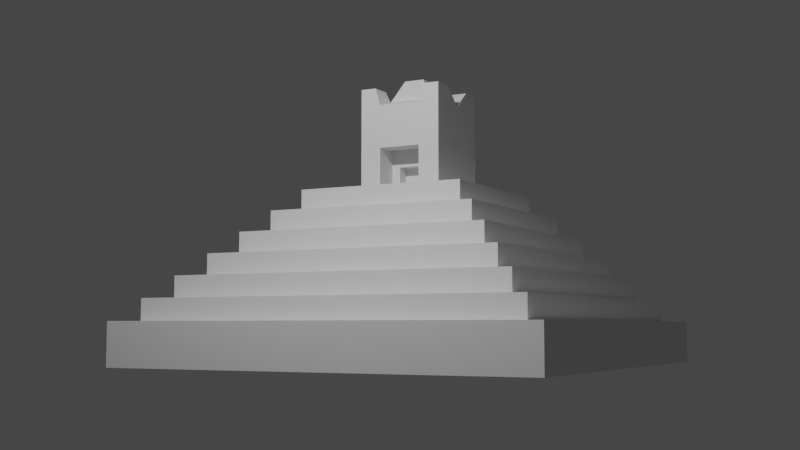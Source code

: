 # Source: 2-11_Subdivide_Challenge.blend  (saved by Blender 2.91.10; exported with 4.5.12 LTS)
import bpy
from mathutils import Matrix  # noqa: F401  (used for matrix-valued properties, if any)

bpy.ops.wm.read_factory_settings(use_empty=True)
scene = bpy.context.scene
scene.name = 'Scene'

# ---- collections
col_collection = bpy.data.collections.new('Collection'); scene.collection.children.link(col_collection)

# ---- world
world_world = bpy.data.worlds.new('World'); scene.world = world_world
world_world.use_nodes = True; world_world.node_tree.nodes.clear()
_N = world_world.node_tree.nodes; _L = world_world.node_tree.links
n0 = _N.new('ShaderNodeOutputWorld'); n0.name = 'World Output'; n0.location = (300, 300)
n1 = _N.new('ShaderNodeBackground'); n1.name = 'Background'; n1.location = (10, 300)
n1.inputs[0].default_value = (0.05088, 0.05088, 0.05088, 1.0)
_L.new(n1.outputs[0], n0.inputs[0])
n0.is_active_output = True
world_world.color = (0.05088, 0.05088, 0.05088)
world_world.use_sun_shadow = False
world_world.sun_shadow_jitter_overblur = 0.0

# ---- cameras
cam_camera = bpy.data.cameras.new('Camera')
cam_camera.clip_end = 100.0
cam_camera.ortho_scale = 7.314

# ---- lights
light_light = bpy.data.lights.new('Light', 'POINT')
light_light.transmission_factor = 0.0
light_light.energy = 1e+04
light_light.shadow_soft_size = 0.1
light_light.shadow_maximum_resolution = 0.006
light_light.use_absolute_resolution = True

# ---- meshes
me_cube_001 = bpy.data.meshes.new('Cube.001')
me_cube_001.from_pydata([(-10.0, -10.0, -3.054), (-9.0, -9.0, -1.054), (-10.0, 10.0, -3.054), (-9.0, 9.0, -1.054), (10.0, -10.0, -3.054), (9.0, -9.0, -1.054), (10.0, 10.0, -3.054), (9.0, 9.0, -1.054), (-10.0, -10.0, -1.054), (-10.0, 10.0, -1.054), (10.0, 10.0, -1.054), (10.0, -10.0, -1.054), (-8.0, -8.0, -0.05442), (-8.0, 8.0, -0.05442), (8.0, 8.0, -0.05442), (8.0, -8.0, -0.05442), (-9.0, -9.0, -0.05442), (-9.0, 9.0, -0.05442), (9.0, 9.0, -0.05442), (9.0, -9.0, -0.05442), (-7.0, -7.0, 0.9456), (-7.0, 7.0, 0.9456), (7.0, 7.0, 0.9456), (7.0, -7.0, 0.9456), (-8.0, -8.0, 0.9456), (-8.0, 8.0, 0.9456), (8.0, 8.0, 0.9456), (8.0, -8.0, 0.9456), (-6.0, -6.0, 1.946), (-6.0, 6.0, 1.946), (6.0, 6.0, 1.946), (6.0, -6.0, 1.946), (-7.0, -7.0, 1.946), (-7.0, 7.0, 1.946), (7.0, 7.0, 1.946), (7.0, -7.0, 1.946), (-5.0, -5.0, 2.946), (-5.0, 5.0, 2.946), (5.0, 5.0, 2.946), (5.0, -5.0, 2.946), (-6.0, -6.0, 2.946), (-6.0, 6.0, 2.946), (6.0, 6.0, 2.946), (6.0, -6.0, 2.946), (-4.0, -4.0, 3.946), (-4.0, 4.0, 3.946), (4.0, 4.0, 3.946), (4.0, -4.0, 3.946), (-5.0, -5.0, 3.946), (-5.0, 5.0, 3.946), (5.0, 5.0, 3.946), (5.0, -5.0, 3.946), (-2.0, -2.0, 4.946), (-2.0, 2.0, 4.946), (2.0, 2.0, 4.946), (2.0, -2.0, 4.946), (-4.0, -4.0, 4.946), (-4.0, 4.0, 4.946), (4.0, 4.0, 4.946), (4.0, -4.0, 4.946), (-1.881, -1.881, 9.758), (-1.881, 1.881, 9.758), (1.881, 1.881, 9.758), (1.881, -1.881, 9.758), (1.0, 10.0, -3.054), (1.0, 10.0, -1.054), (1.0, -10.0, -3.054), (1.0, -10.0, -1.054), (1.0, 9.0, -1.054), (1.0, -9.0, -1.054), (1.0, 9.0, -0.05442), (1.0, -9.0, -0.05442), (1.0, 8.0, -0.05442), (1.0, -8.0, -0.05442), (1.0, 8.0, 0.9456), (1.0, -8.0, 0.9456), (1.0, 7.0, 0.9456), (1.0, -7.0, 0.9456), (1.0, 7.0, 1.946), (1.0, -7.0, 1.946), (1.0, 6.0, 1.946), (1.0, -6.0, 1.946), (1.0, 6.0, 2.946), (1.0, -6.0, 2.946), (1.0, 5.0, 2.946), (1.0, -5.0, 2.946), (1.0, 5.0, 3.946), (1.0, -5.0, 3.946), (1.0, 4.0, 3.946), (1.0, -4.0, 3.946), (1.0, 4.0, 4.946), (1.0, -4.0, 4.946), (1.0, 2.0, 4.946), (1.0, -2.0, 4.946), (1.0, 2.0, 8.946), (1.0, -2.0, 8.946), (-1.0, 10.0, -3.054), (-1.0, -10.0, -1.054), (-1.0, -9.0, -1.054), (-1.0, -9.0, -0.05442), (-1.0, -8.0, -0.05442), (-1.0, -8.0, 0.9456), (-1.0, -7.0, 0.9456), (-1.0, -7.0, 1.946), (-1.0, -6.0, 1.946), (-1.0, -6.0, 2.946), (-1.0, -5.0, 2.946), (-1.0, -5.0, 3.946), (-1.0, -4.0, 3.946), (-1.0, -4.0, 4.946), (-1.0, -2.0, 4.946), (-1.0, -2.0, 8.946), (-1.0, 10.0, -1.054), (-1.0, -10.0, -3.054), (-1.0, 9.0, -1.054), (-1.0, 9.0, -0.05442), (-1.0, 8.0, -0.05442), (-1.0, 8.0, 0.9456), (-1.0, 7.0, 0.9456), (-1.0, 7.0, 1.946), (-1.0, 6.0, 1.946), (-1.0, 6.0, 2.946), (-1.0, 5.0, 2.946), (-1.0, 5.0, 3.946), (-1.0, 4.0, 3.946), (-1.0, 4.0, 4.946), (-1.0, 2.0, 4.946), (-1.0, 2.0, 8.946), (2.0, 2.0, 6.946), (2.0, -2.0, 6.946), (-2.0, -2.0, 6.946), (-2.0, 2.0, 6.946), (1.0, 2.0, 6.946), (1.0, -2.0, 6.946), (-1.0, -2.0, 6.946), (-1.0, 2.0, 6.946), (-0.6, 1.384, 4.954), (0.6, 1.384, 4.954), (0.6, -0.8035, 4.95), (-0.6, -0.8035, 4.95), (0.6, 1.384, 6.154), (0.6, -0.8035, 6.15), (-0.6, -0.8035, 6.15), (-0.6, 1.384, 6.154), (-2.0, 0.0, 8.946), (1.5, 1.881, 9.758), (2.0, 0.0, 8.946), (-1.5, -1.881, 9.758), (0.0, 2.0, 8.946), (1.5, -1.881, 9.758), (1.0, 0.0, 9.227), (0.0, -2.0, 8.946), (-1.5, 1.881, 9.758), (-1.0, 0.0, 9.227), (1.5, 0.0, 8.946), (-1.5, 0.0, 8.946), (-1.881, 1.119, 9.758), (1.75, 1.881, 9.758), (1.881, -1.119, 9.758), (-1.75, -1.881, 9.758), (0.5, 2.0, 8.946), (1.369, -1.881, 9.758), (1.0, -1.0, 9.227), (-0.5, -2.0, 8.946), (-1.369, 1.881, 9.758), (-1.0, -1.0, 9.227), (-1.881, -1.119, 9.758), (1.369, 1.881, 9.758), (1.881, 1.119, 9.758), (-1.369, -1.881, 9.758), (-0.5, 2.0, 8.946), (1.75, -1.881, 9.758), (1.0, 1.0, 9.227), (0.5, -2.0, 8.946), (-1.75, 1.881, 9.758), (-1.0, 1.0, 9.227), (0.0, -1.0, 9.227), (0.0, 1.0, 9.227), (1.5, -1.0, 9.758), (1.5, 1.119, 9.758), (1.75, 0.0, 8.946), (1.25, 0.0, 8.946), (-1.5, -1.0, 9.758), (-1.5, 1.119, 9.758), (-1.25, 0.0, 8.946), (-1.75, 0.0, 8.946), (-1.75, 1.119, 9.758), (-1.369, 1.119, 9.758), (-1.369, -1.119, 9.758), (1.369, 1.119, 9.758), (1.75, 1.119, 9.758), (1.75, -1.0, 9.758), (-0.5, 1.0, 9.227), (0.5, 1.0, 9.227), (0.5, -1.0, 9.227), (-0.5, -1.0, 9.227), (1.369, -1.119, 9.758), (-1.75, -1.0, 9.758), (0.4914, 0.4914, 10.3), (0.4914, 0.0, 10.3), (-0.4914, 0.4914, 10.3), (-0.4914, 0.0, 10.3), (-3.55e-09, 0.4914, 10.3), (0.4914, -0.4914, 10.3), (-0.4914, -0.4914, 10.3), (-3.55e-09, -0.4914, 10.3), (-0.2457, 0.4914, 10.3), (0.2457, 0.4914, 10.3), (0.2457, -0.4914, 10.3), (-0.2457, -0.4914, 10.3), (-2.0, 1.0, 9.758), (-2.0, 2.0, 9.758), (1.75, 2.0, 9.758), (2.0, 2.0, 9.758), (2.0, -1.0, 9.758), (2.0, -2.0, 9.758), (-1.75, -2.0, 9.758), (-2.0, -2.0, 9.758), (1.25, 2.0, 9.758), (1.5, 2.0, 9.758), (-1.25, -2.0, 9.758), (-1.5, -2.0, 9.758), (1.75, -2.0, 9.758), (1.5, -2.0, 9.758), (-1.75, 2.0, 9.758), (-1.5, 2.0, 9.758), (1.25, -2.0, 9.758), (-1.25, 2.0, 9.758), (-2.0, -1.0, 9.758), (2.0, 1.0, 9.758), (-1.75, 1.0, 9.758), (-1.5, 1.0, 9.758), (-1.25, 1.0, 9.758), (-1.25, -1.0, 9.758), (-1.5, -1.119, 9.758), (1.25, 1.0, 9.758), (1.5, 1.0, 9.758), (1.75, 1.0, 9.758), (1.75, -1.119, 9.758), (1.5, -1.119, 9.758), (1.25, -1.0, 9.758), (-1.75, -1.119, 9.758), (1.5, -1.119, 9.481), (1.5, -1.881, 9.481), (-1.5, -1.119, 9.481), (-1.5, -1.881, 9.481), (1.5, 1.881, 9.481), (1.5, 1.119, 9.481), (-1.5, 1.881, 9.481), (-1.5, 1.119, 9.481), (-1.75, 1.881, 9.481), (-1.75, 1.119, 9.481), (1.75, 1.881, 9.481), (1.75, 1.119, 9.481), (1.75, -1.119, 9.481), (1.75, -1.881, 9.481), (-1.75, -1.119, 9.481), (-1.75, -1.881, 9.481), (-1.881, 1.119, 9.481), (-1.881, 1.881, 9.481), (1.881, 1.881, 9.481), (1.881, -1.119, 9.481), (1.881, -1.881, 9.481), (-1.881, -1.881, 9.481), (1.369, 1.881, 9.481), (-1.369, -1.881, 9.481), (1.369, -1.881, 9.481), (-1.369, 1.881, 9.481), (-1.881, -1.119, 9.481), (1.881, 1.119, 9.481), (-1.369, 1.119, 9.481), (-1.369, -1.119, 9.481), (1.369, 1.119, 9.481), (1.369, -1.119, 9.481), (-1.0, 1.384, 4.946), (1.0, 1.384, 4.946), (1.0, 1.384, 6.946), (-1.0, 1.384, 6.946), (-0.6, 0.8314, 4.954), (0.6, 0.8314, 4.954), (0.6, 0.8314, 6.154), (-0.6, 0.8314, 6.154), (1.0, -0.8035, 4.946), (-1.0, -0.8035, 4.946), (1.0, -0.8035, 6.946), (-1.0, -0.8035, 6.946), (0.6, -0.1944, 4.95), (-0.6, -0.1944, 4.95), (0.6, -0.1944, 6.15), (-0.6, -0.1944, 6.15)], [], [(0, 8, 9, 2), (64, 65, 10, 6), (6, 10, 11, 4), (113, 97, 8, 0), (64, 6, 4, 66), (69, 5, 19, 71), (1, 3, 9, 8), (68, 7, 10, 65), (7, 5, 11, 10), (98, 1, 8, 97), (15, 14, 26, 27), (114, 3, 17, 115), (5, 7, 18, 19), (3, 1, 16, 17), (12, 13, 17, 16), (72, 14, 18, 70), (14, 15, 19, 18), (100, 12, 16, 99), (23, 22, 34, 35), (13, 12, 24, 25), (73, 15, 27, 75), (116, 13, 25, 117), (20, 21, 25, 24), (76, 22, 26, 74), (22, 23, 27, 26), (102, 20, 24, 101), (81, 31, 43, 83), (21, 20, 32, 33), (77, 23, 35, 79), (118, 21, 33, 119), (28, 29, 33, 32), (80, 30, 34, 78), (30, 31, 35, 34), (104, 28, 32, 103), (85, 39, 51, 87), (120, 29, 41, 121), (31, 30, 42, 43), (29, 28, 40, 41), (36, 37, 41, 40), (84, 38, 42, 82), (38, 39, 43, 42), (106, 36, 40, 105), (47, 46, 58, 59), (122, 37, 49, 123), (39, 38, 50, 51), (37, 36, 48, 49), (44, 45, 49, 48), (88, 46, 50, 86), (46, 47, 51, 50), (108, 44, 48, 107), (129, 128, 213, 229, 146, 214, 215), (45, 44, 56, 57), (89, 47, 59, 91), (124, 45, 57, 125), (52, 53, 57, 56), (92, 54, 58, 90), (54, 55, 59, 58), (110, 52, 56, 109), (183, 187, 270, 249), (131, 130, 217, 228, 144, 210, 211), (133, 129, 215, 222, 223, 226, 95), (135, 131, 211, 224, 225, 227, 127), (128, 132, 94, 218, 219, 212, 213), (134, 133, 95, 173, 151, 163, 111), (240, 162, 95, 226), (55, 93, 91, 59), (126, 92, 90, 125), (46, 88, 90, 58), (108, 89, 91, 109), (47, 89, 87, 51), (124, 88, 86, 123), (38, 84, 86, 50), (39, 85, 83, 43), (122, 84, 82, 121), (30, 80, 82, 42), (106, 85, 87, 107), (31, 81, 79, 35), (120, 80, 78, 119), (22, 76, 78, 34), (102, 77, 79, 103), (104, 81, 83, 105), (23, 77, 75, 27), (118, 76, 74, 117), (14, 72, 74, 26), (100, 73, 75, 101), (15, 73, 71, 19), (116, 72, 70, 115), (7, 68, 70, 18), (5, 69, 67, 11), (114, 68, 65, 112), (98, 69, 71, 99), (96, 64, 66, 113), (4, 11, 67, 66), (96, 112, 65, 64), (2, 9, 112, 96), (2, 96, 113, 0), (1, 98, 99, 16), (3, 114, 112, 9), (13, 116, 115, 17), (12, 100, 101, 24), (21, 118, 117, 25), (28, 104, 105, 40), (20, 102, 103, 32), (29, 120, 119, 33), (36, 106, 107, 48), (37, 122, 121, 41), (45, 124, 123, 49), (44, 108, 109, 56), (53, 126, 125, 57), (130, 134, 111, 220, 221, 216, 217), (132, 135, 127, 170, 148, 160, 94), (195, 165, 111, 163), (93, 110, 109, 91), (88, 124, 125, 90), (89, 108, 107, 87), (84, 122, 123, 86), (85, 106, 105, 83), (80, 120, 121, 82), (81, 104, 103, 79), (76, 118, 119, 78), (77, 102, 101, 75), (72, 116, 117, 74), (73, 100, 99, 71), (68, 114, 115, 70), (69, 98, 97, 67), (66, 67, 97, 113), (110, 93, 282, 283), (52, 110, 134, 130), (126, 135, 277, 274), (54, 92, 132, 128), (126, 53, 131, 135), (93, 55, 129, 133), (53, 52, 130, 131), (55, 54, 128, 129), (140, 137, 279, 280), (141, 142, 289, 288), (93, 133, 284, 282), (133, 134, 285, 284), (92, 126, 274, 275), (135, 132, 276, 277), (134, 110, 283, 285), (132, 92, 275, 276), (194, 176, 151, 173), (172, 193, 207, 198), (175, 153, 201, 200), (147, 169, 265, 245), (237, 236, 154, 180), (235, 172, 150, 181), (187, 164, 267, 270), (232, 231, 155, 184), (230, 210, 144, 185), (231, 230, 185, 155), (241, 166, 268, 256), (145, 167, 264, 246), (175, 232, 184, 153), (127, 227, 232, 175), (156, 186, 251, 258), (165, 233, 220, 111), (153, 184, 233, 165), (184, 155, 182, 233), (236, 235, 181, 154), (234, 241, 256, 244), (218, 94, 172, 235), (229, 237, 180, 146), (60, 159, 257, 263), (186, 183, 249, 251), (239, 196, 273, 242), (146, 180, 191, 214), (180, 154, 178, 191), (177, 192, 206, 202), (148, 170, 192, 177), (170, 127, 175, 192), (165, 195, 209, 204), (94, 160, 193, 172), (160, 148, 177, 193), (162, 194, 173, 95), (162, 150, 199, 203), (176, 194, 208, 205), (176, 195, 163, 151), (153, 165, 204, 201), (195, 176, 205, 209), (63, 158, 261, 262), (154, 181, 240, 178), (181, 150, 162, 240), (174, 61, 259, 250), (155, 185, 197, 182), (185, 144, 228, 197), (256, 268, 263, 257, 245, 265, 271, 244), (150, 172, 198, 199), (192, 175, 200, 206), (194, 162, 203, 208), (193, 177, 202, 207), (156, 61, 211, 210), (157, 62, 213, 212), (158, 63, 215, 214), (159, 60, 217, 216), (167, 145, 219, 218), (169, 147, 221, 220), (171, 149, 223, 222), (174, 152, 225, 224), (145, 157, 212, 219), (147, 159, 216, 221), (149, 161, 226, 223), (152, 164, 227, 225), (60, 166, 228, 217), (62, 168, 229, 213), (63, 171, 222, 215), (61, 174, 224, 211), (183, 186, 230, 231), (186, 156, 210, 230), (164, 187, 232, 227), (187, 183, 231, 232), (188, 169, 220, 233), (234, 188, 233, 182), (189, 167, 218, 235), (179, 189, 235, 236), (168, 190, 237, 229), (190, 179, 236, 237), (238, 158, 214, 191), (239, 238, 191, 178), (161, 196, 240, 226), (196, 239, 178, 240), (241, 234, 182, 197), (166, 241, 197, 228), (254, 242, 273, 266, 243, 255, 262, 261), (246, 264, 272, 247, 253, 269, 260, 252), (248, 250, 259, 258, 251, 249, 270, 267), (149, 171, 255, 243), (169, 188, 271, 265), (152, 174, 250, 248), (188, 234, 244, 271), (157, 145, 246, 252), (167, 189, 272, 264), (159, 147, 245, 257), (189, 179, 247, 272), (161, 149, 243, 266), (190, 168, 269, 253), (164, 152, 248, 267), (179, 190, 253, 247), (166, 60, 263, 268), (158, 238, 254, 261), (168, 62, 260, 269), (61, 156, 258, 259), (238, 239, 242, 254), (171, 63, 262, 255), (62, 157, 252, 260), (196, 161, 266, 273), (136, 137, 275, 274), (137, 140, 276, 275), (143, 136, 274, 277), (140, 143, 277, 276), (279, 278, 281, 280), (136, 143, 281, 278), (137, 136, 278, 279), (143, 140, 280, 281), (138, 139, 283, 282), (141, 138, 282, 284), (139, 142, 285, 283), (142, 141, 284, 285), (287, 286, 288, 289), (138, 141, 288, 286), (142, 139, 287, 289), (139, 138, 286, 287), (207, 202, 206, 200, 201, 204, 209, 205, 208, 203, 199, 198)])
_uv = me_cube_001.uv_layers.new(name='UVMap')
_uv.uv.foreach_set('vector', [0.375, 0.0, 0.625, 0.0, 0.625, 0.25, 0.375, 0.25, 0.375, 0.375, 0.625, 0.375, 0.625, 0.5, 0.375, 0.5, 0.375, 0.5, 0.625, 0.5, 0.625, 0.75, 0.375, 0.75, 0.375, 0.875, 0.625, 0.875, 0.625, 1.0, 0.375, 1.0, 0.25, 0.5, 0.375, 0.5, 0.375, 0.75, 0.25, 0.75, 0.75, 0.75, 0.625, 0.75, 0.625, 0.75, 0.75, 0.75, 0.875, 0.75, 0.875, 0.5, 0.875, 0.5, 0.875, 0.75, 0.75, 0.5, 0.625, 0.5, 0.625, 0.5, 0.75, 0.5, 0.625, 0.5, 0.625, 0.75, 0.625, 0.75, 0.625, 0.5, 0.75, 0.75, 0.875, 0.75, 0.875, 0.75, 0.75, 0.75, 0.625, 0.75, 0.625, 0.5, 0.625, 0.5, 0.625, 0.75, 0.75, 0.5, 0.875, 0.5, 0.875, 0.5, 0.75, 0.5, 0.625, 0.75, 0.625, 0.5, 0.625, 0.5, 0.625, 0.75, 0.875, 0.5, 0.875, 0.75, 0.875, 0.75, 0.875, 0.5, 0.875, 0.75, 0.875, 0.5, 0.875, 0.5, 0.875, 0.75, 0.75, 0.5, 0.625, 0.5, 0.625, 0.5, 0.75, 0.5, 0.625, 0.5, 0.625, 0.75, 0.625, 0.75, 0.625, 0.5, 0.75, 0.75, 0.875, 0.75, 0.875, 0.75, 0.75, 0.75, 0.625, 0.75, 0.625, 0.5, 0.625, 0.5, 0.625, 0.75, 0.875, 0.5, 0.875, 0.75, 0.875, 0.75, 0.875, 0.5, 0.75, 0.75, 0.625, 0.75, 0.625, 0.75, 0.75, 0.75, 0.75, 0.5, 0.875, 0.5, 0.875, 0.5, 0.75, 0.5, 0.875, 0.75, 0.875, 0.5, 0.875, 0.5, 0.875, 0.75, 0.75, 0.5, 0.625, 0.5, 0.625, 0.5, 0.75, 0.5, 0.625, 0.5, 0.625, 0.75, 0.625, 0.75, 0.625, 0.5, 0.75, 0.75, 0.875, 0.75, 0.875, 0.75, 0.75, 0.75, 0.75, 0.75, 0.625, 0.75, 0.625, 0.75, 0.75, 0.75, 0.875, 0.5, 0.875, 0.75, 0.875, 0.75, 0.875, 0.5, 0.75, 0.75, 0.625, 0.75, 0.625, 0.75, 0.75, 0.75, 0.75, 0.5, 0.875, 0.5, 0.875, 0.5, 0.75, 0.5, 0.875, 0.75, 0.875, 0.5, 0.875, 0.5, 0.875, 0.75, 0.75, 0.5, 0.625, 0.5, 0.625, 0.5, 0.75, 0.5, 0.625, 0.5, 0.625, 0.75, 0.625, 0.75, 0.625, 0.5, 0.75, 0.75, 0.875, 0.75, 0.875, 0.75, 0.75, 0.75, 0.75, 0.75, 0.625, 0.75, 0.625, 0.75, 0.75, 0.75, 0.75, 0.5, 0.875, 0.5, 0.875, 0.5, 0.75, 0.5, 0.625, 0.75, 0.625, 0.5, 0.625, 0.5, 0.625, 0.75, 0.875, 0.5, 0.875, 0.75, 0.875, 0.75, 0.875, 0.5, 0.875, 0.75, 0.875, 0.5, 0.875, 0.5, 0.875, 0.75, 0.75, 0.5, 0.625, 0.5, 0.625, 0.5, 0.75, 0.5, 0.625, 0.5, 0.625, 0.75, 0.625, 0.75, 0.625, 0.5, 0.75, 0.75, 0.875, 0.75, 0.875, 0.75, 0.75, 0.75, 0.625, 0.75, 0.625, 0.5, 0.625, 0.5, 0.625, 0.75, 0.75, 0.5, 0.875, 0.5, 0.875, 0.5, 0.75, 0.5, 0.625, 0.75, 0.625, 0.5, 0.625, 0.5, 0.625, 0.75, 0.875, 0.5, 0.875, 0.75, 0.875, 0.75, 0.875, 0.5, 0.875, 0.75, 0.875, 0.5, 0.875, 0.5, 0.875, 0.75, 0.75, 0.5, 0.625, 0.5, 0.625, 0.5, 0.75, 0.5, 0.625, 0.5, 0.625, 0.75, 0.625, 0.75, 0.625, 0.5, 0.75, 0.75, 0.875, 0.75, 0.875, 0.75, 0.75, 0.75, 0.625, 0.75, 0.625, 0.5, 0.625, 0.5, 0.625, 0.5625, 0.625, 0.625, 0.625, 0.6875, 0.625, 0.75, 0.875, 0.5, 0.875, 0.75, 0.875, 0.75, 0.875, 0.5, 0.75, 0.75, 0.625, 0.75, 0.625, 0.75, 0.75, 0.75, 0.75, 0.5, 0.875, 0.5, 0.875, 0.5, 0.75, 0.5, 0.875, 0.75, 0.875, 0.5, 0.875, 0.5, 0.875, 0.75, 0.75, 0.5, 0.625, 0.5, 0.625, 0.5, 0.75, 0.5, 0.625, 0.5, 0.625, 0.75, 0.625, 0.75, 0.625, 0.5, 0.75, 0.75, 0.875, 0.75, 0.875, 0.75, 0.75, 0.75, 0.8125, 0.555, 0.7962, 0.555, 0.7962, 0.555, 0.8125, 0.555, 0.875, 0.5, 0.875, 0.75, 0.875, 0.75, 0.875, 0.6875, 0.875, 0.625, 0.875, 0.5625, 0.875, 0.5, 0.75, 0.75, 0.625, 0.75, 0.625, 0.75, 0.6562, 0.75, 0.6875, 0.75, 0.7188, 0.75, 0.75, 0.75, 0.75, 0.5, 0.875, 0.5, 0.875, 0.5, 0.8438, 0.5, 0.8125, 0.5, 0.7812, 0.5, 0.75, 0.5, 0.625, 0.5, 0.75, 0.5, 0.75, 0.5, 0.7188, 0.5, 0.6875, 0.5, 0.6562, 0.5, 0.625, 0.5, 0.75, 0.75, 0.75, 0.75, 0.75, 0.75, 0.75, 0.75, 0.75, 0.75, 0.75, 0.75, 0.75, 0.75, 0.7188, 0.6875, 0.75, 0.6875, 0.75, 0.75, 0.7188, 0.75, 0.625, 0.75, 0.75, 0.75, 0.75, 0.75, 0.625, 0.75, 0.75, 0.5, 0.75, 0.5, 0.75, 0.5, 0.75, 0.5, 0.625, 0.5, 0.75, 0.5, 0.75, 0.5, 0.625, 0.5, 0.75, 0.75, 0.75, 0.75, 0.75, 0.75, 0.75, 0.75, 0.625, 0.75, 0.75, 0.75, 0.75, 0.75, 0.625, 0.75, 0.75, 0.5, 0.75, 0.5, 0.75, 0.5, 0.75, 0.5, 0.625, 0.5, 0.75, 0.5, 0.75, 0.5, 0.625, 0.5, 0.625, 0.75, 0.75, 0.75, 0.75, 0.75, 0.625, 0.75, 0.75, 0.5, 0.75, 0.5, 0.75, 0.5, 0.75, 0.5, 0.625, 0.5, 0.75, 0.5, 0.75, 0.5, 0.625, 0.5, 0.75, 0.75, 0.75, 0.75, 0.75, 0.75, 0.75, 0.75, 0.625, 0.75, 0.75, 0.75, 0.75, 0.75, 0.625, 0.75, 0.75, 0.5, 0.75, 0.5, 0.75, 0.5, 0.75, 0.5, 0.625, 0.5, 0.75, 0.5, 0.75, 0.5, 0.625, 0.5, 0.75, 0.75, 0.75, 0.75, 0.75, 0.75, 0.75, 0.75, 0.75, 0.75, 0.75, 0.75, 0.75, 0.75, 0.75, 0.75, 0.625, 0.75, 0.75, 0.75, 0.75, 0.75, 0.625, 0.75, 0.75, 0.5, 0.75, 0.5, 0.75, 0.5, 0.75, 0.5, 0.625, 0.5, 0.75, 0.5, 0.75, 0.5, 0.625, 0.5, 0.75, 0.75, 0.75, 0.75, 0.75, 0.75, 0.75, 0.75, 0.625, 0.75, 0.75, 0.75, 0.75, 0.75, 0.625, 0.75, 0.75, 0.5, 0.75, 0.5, 0.75, 0.5, 0.75, 0.5, 0.625, 0.5, 0.75, 0.5, 0.75, 0.5, 0.625, 0.5, 0.625, 0.75, 0.75, 0.75, 0.75, 0.75, 0.625, 0.75, 0.75, 0.5, 0.75, 0.5, 0.75, 0.5, 0.75, 0.5, 0.75, 0.75, 0.75, 0.75, 0.75, 0.75, 0.75, 0.75, 0.25, 0.5, 0.25, 0.5, 0.25, 0.75, 0.25, 0.75, 0.375, 0.75, 0.625, 0.75, 0.625, 0.875, 0.375, 0.875, 0.375, 0.375, 0.625, 0.375, 0.625, 0.375, 0.375, 0.375, 0.375, 0.25, 0.625, 0.25, 0.625, 0.375, 0.375, 0.375, 0.125, 0.5, 0.25, 0.5, 0.25, 0.75, 0.125, 0.75, 0.875, 0.75, 0.75, 0.75, 0.75, 0.75, 0.875, 0.75, 0.875, 0.5, 0.75, 0.5, 0.75, 0.5, 0.875, 0.5, 0.875, 0.5, 0.75, 0.5, 0.75, 0.5, 0.875, 0.5, 0.875, 0.75, 0.75, 0.75, 0.75, 0.75, 0.875, 0.75, 0.875, 0.5, 0.75, 0.5, 0.75, 0.5, 0.875, 0.5, 0.875, 0.75, 0.75, 0.75, 0.75, 0.75, 0.875, 0.75, 0.875, 0.75, 0.75, 0.75, 0.75, 0.75, 0.875, 0.75, 0.875, 0.5, 0.75, 0.5, 0.75, 0.5, 0.875, 0.5, 0.875, 0.75, 0.75, 0.75, 0.75, 0.75, 0.875, 0.75, 0.875, 0.5, 0.75, 0.5, 0.75, 0.5, 0.875, 0.5, 0.875, 0.5, 0.75, 0.5, 0.75, 0.5, 0.875, 0.5, 0.875, 0.75, 0.75, 0.75, 0.75, 0.75, 0.875, 0.75, 0.875, 0.5, 0.75, 0.5, 0.75, 0.5, 0.875, 0.5, 0.875, 0.75, 0.75, 0.75, 0.75, 0.75, 0.7812, 0.75, 0.8125, 0.75, 0.8438, 0.75, 0.875, 0.75, 0.75, 0.5, 0.75, 0.5, 0.75, 0.5, 0.75, 0.5, 0.75, 0.5, 0.75, 0.5, 0.75, 0.5, 0.75, 0.6875, 0.75, 0.6875, 0.75, 0.75, 0.75, 0.75, 0.75, 0.75, 0.75, 0.75, 0.75, 0.75, 0.75, 0.75, 0.75, 0.5, 0.75, 0.5, 0.75, 0.5, 0.75, 0.5, 0.75, 0.75, 0.75, 0.75, 0.75, 0.75, 0.75, 0.75, 0.75, 0.5, 0.75, 0.5, 0.75, 0.5, 0.75, 0.5, 0.75, 0.75, 0.75, 0.75, 0.75, 0.75, 0.75, 0.75, 0.75, 0.5, 0.75, 0.5, 0.75, 0.5, 0.75, 0.5, 0.75, 0.75, 0.75, 0.75, 0.75, 0.75, 0.75, 0.75, 0.75, 0.5, 0.75, 0.5, 0.75, 0.5, 0.75, 0.5, 0.75, 0.75, 0.75, 0.75, 0.75, 0.75, 0.75, 0.75, 0.75, 0.5, 0.75, 0.5, 0.75, 0.5, 0.75, 0.5, 0.75, 0.75, 0.75, 0.75, 0.75, 0.75, 0.75, 0.75, 0.75, 0.5, 0.75, 0.5, 0.75, 0.5, 0.75, 0.5, 0.75, 0.75, 0.75, 0.75, 0.75, 0.75, 0.75, 0.75, 0.375, 0.875, 0.625, 0.875, 0.625, 0.875, 0.375, 0.875, 0.75, 0.75, 0.75, 0.75, 0.75, 0.75, 0.75, 0.75, 0.875, 0.75, 0.75, 0.75, 0.75, 0.75, 0.875, 0.75, 0.75, 0.5, 0.75, 0.5, 0.75, 0.5, 0.75, 0.5, 0.625, 0.5, 0.75, 0.5, 0.75, 0.5, 0.625, 0.5, 0.75, 0.5, 0.875, 0.5, 0.875, 0.5, 0.75, 0.5, 0.75, 0.75, 0.625, 0.75, 0.625, 0.75, 0.75, 0.75, 0.875, 0.5, 0.875, 0.75, 0.875, 0.75, 0.875, 0.5, 0.625, 0.75, 0.625, 0.5, 0.625, 0.5, 0.625, 0.75, 0.75, 0.5, 0.75, 0.5, 0.75, 0.5, 0.75, 0.5, 0.75, 0.75, 0.75, 0.75, 0.75, 0.75, 0.75, 0.75, 0.75, 0.75, 0.75, 0.75, 0.75, 0.75, 0.75, 0.75, 0.75, 0.75, 0.75, 0.75, 0.75, 0.75, 0.75, 0.75, 0.75, 0.5, 0.75, 0.5, 0.75, 0.5, 0.75, 0.5, 0.75, 0.5, 0.75, 0.5, 0.75, 0.5, 0.75, 0.5, 0.75, 0.75, 0.75, 0.75, 0.75, 0.75, 0.75, 0.75, 0.75, 0.5, 0.75, 0.5, 0.75, 0.5, 0.75, 0.5, 0.75, 0.6875, 0.75, 0.6875, 0.75, 0.75, 0.75, 0.75, 0.75, 0.5625, 0.75, 0.5625, 0.75, 0.5625, 0.75, 0.5625, 0.75, 0.5625, 0.75, 0.625, 0.75, 0.625, 0.75, 0.5625, 0.8125, 0.7425, 0.7962, 0.7425, 0.7962, 0.7425, 0.8125, 0.7425, 0.6562, 0.5625, 0.6875, 0.5625, 0.6875, 0.625, 0.6562, 0.625, 0.7188, 0.5625, 0.75, 0.5625, 0.75, 0.625, 0.7188, 0.625, 0.7962, 0.555, 0.7962, 0.5075, 0.7962, 0.5075, 0.7962, 0.555, 0.7812, 0.5625, 0.8125, 0.5625, 0.8125, 0.625, 0.7812, 0.625, 0.8438, 0.5625, 0.875, 0.5625, 0.875, 0.625, 0.8438, 0.625, 0.8125, 0.5625, 0.8438, 0.5625, 0.8438, 0.625, 0.8125, 0.625, 0.8438, 0.695, 0.8601, 0.695, 0.8601, 0.695, 0.8438, 0.695, 0.6875, 0.5075, 0.7038, 0.5075, 0.7038, 0.5075, 0.6875, 0.5075, 0.75, 0.5625, 0.7812, 0.5625, 0.7812, 0.625, 0.75, 0.625, 0.75, 0.5, 0.7812, 0.5, 0.7812, 0.5625, 0.75, 0.5625, 0.8601, 0.555, 0.8438, 0.555, 0.8438, 0.555, 0.8601, 0.555, 0.75, 0.6875, 0.7812, 0.6875, 0.7812, 0.75, 0.75, 0.75, 0.75, 0.625, 0.7812, 0.625, 0.7812, 0.6875, 0.75, 0.6875, 0.7812, 0.625, 0.8125, 0.625, 0.8125, 0.6875, 0.7812, 0.6875, 0.6875, 0.5625, 0.7188, 0.5625, 0.7188, 0.625, 0.6875, 0.625, 0.8125, 0.695, 0.8438, 0.695, 0.8438, 0.695, 0.8125, 0.695, 0.7188, 0.5, 0.75, 0.5, 0.75, 0.5625, 0.7188, 0.5625, 0.625, 0.5625, 0.6562, 0.5625, 0.6562, 0.625, 0.625, 0.625, 0.8601, 0.7425, 0.8438, 0.7425, 0.8438, 0.7425, 0.8601, 0.7425, 0.8438, 0.555, 0.8125, 0.555, 0.8125, 0.555, 0.8438, 0.555, 0.6875, 0.695, 0.7038, 0.695, 0.7038, 0.695, 0.6875, 0.695, 0.625, 0.625, 0.6562, 0.625, 0.6562, 0.6875, 0.625, 0.6875, 0.6562, 0.625, 0.6875, 0.625, 0.6875, 0.6875, 0.6562, 0.6875, 0.75, 0.5625, 0.75, 0.5625, 0.75, 0.5625, 0.75, 0.5625, 0.75, 0.5, 0.75, 0.5, 0.75, 0.5625, 0.75, 0.5625, 0.75, 0.5, 0.75, 0.5, 0.75, 0.5625, 0.75, 0.5625, 0.75, 0.6875, 0.75, 0.6875, 0.75, 0.6875, 0.75, 0.6875, 0.75, 0.5, 0.75, 0.5, 0.75, 0.5625, 0.75, 0.5625, 0.75, 0.5, 0.75, 0.5, 0.75, 0.5625, 0.75, 0.5625, 0.75, 0.6875, 0.75, 0.6875, 0.75, 0.75, 0.75, 0.75, 0.75, 0.6875, 0.75, 0.625, 0.75, 0.625, 0.75, 0.6875, 0.75, 0.6875, 0.75, 0.6875, 0.75, 0.6875, 0.75, 0.6875, 0.75, 0.6875, 0.75, 0.6875, 0.75, 0.75, 0.75, 0.75, 0.75, 0.625, 0.75, 0.6875, 0.75, 0.6875, 0.75, 0.625, 0.75, 0.6875, 0.75, 0.6875, 0.75, 0.6875, 0.75, 0.6875, 0.6399, 0.7425, 0.6399, 0.695, 0.6399, 0.695, 0.6399, 0.7425, 0.6875, 0.625, 0.7188, 0.625, 0.7188, 0.6875, 0.6875, 0.6875, 0.7188, 0.625, 0.75, 0.625, 0.75, 0.6875, 0.7188, 0.6875, 0.8438, 0.5075, 0.8601, 0.5075, 0.8601, 0.5075, 0.8438, 0.5075, 0.8125, 0.625, 0.8438, 0.625, 0.8438, 0.6875, 0.8125, 0.6875, 0.8438, 0.625, 0.875, 0.625, 0.875, 0.6875, 0.8438, 0.6875, 0.8438, 0.695, 0.8601, 0.695, 0.8601, 0.7425, 0.8438, 0.7425, 0.8125, 0.7425, 0.7962, 0.7425, 0.7962, 0.695, 0.8125, 0.695, 0.75, 0.625, 0.75, 0.5625, 0.75, 0.5625, 0.75, 0.625, 0.75, 0.5625, 0.75, 0.5625, 0.75, 0.5625, 0.75, 0.5625, 0.75, 0.6875, 0.75, 0.6875, 0.75, 0.6875, 0.75, 0.6875, 0.75, 0.5625, 0.75, 0.5625, 0.75, 0.5625, 0.75, 0.5625, 0.8601, 0.555, 0.8601, 0.5075, 0.875, 0.5, 0.875, 0.5625, 0.6562, 0.5075, 0.6399, 0.5075, 0.625, 0.5, 0.6562, 0.5, 0.6399, 0.695, 0.6399, 0.7425, 0.625, 0.75, 0.625, 0.6875, 0.8438, 0.7425, 0.8601, 0.7425, 0.875, 0.75, 0.8438, 0.75, 0.7038, 0.5075, 0.6875, 0.5075, 0.6875, 0.5, 0.7188, 0.5, 0.7962, 0.7425, 0.8125, 0.7425, 0.8125, 0.75, 0.7812, 0.75, 0.6562, 0.7425, 0.6875, 0.7425, 0.6875, 0.75, 0.6562, 0.75, 0.8438, 0.5075, 0.8125, 0.5075, 0.8125, 0.5, 0.8438, 0.5, 0.6875, 0.5075, 0.6562, 0.5075, 0.6562, 0.5, 0.6875, 0.5, 0.8125, 0.7425, 0.8438, 0.7425, 0.8438, 0.75, 0.8125, 0.75, 0.6875, 0.7425, 0.7038, 0.7425, 0.7188, 0.75, 0.6875, 0.75, 0.8125, 0.5075, 0.7962, 0.5075, 0.7812, 0.5, 0.8125, 0.5, 0.8601, 0.7425, 0.8601, 0.695, 0.875, 0.6875, 0.875, 0.75, 0.6399, 0.5075, 0.6399, 0.555, 0.625, 0.5625, 0.625, 0.5, 0.6399, 0.7425, 0.6562, 0.7425, 0.6562, 0.75, 0.625, 0.75, 0.8601, 0.5075, 0.8438, 0.5075, 0.8438, 0.5, 0.875, 0.5, 0.8125, 0.555, 0.8438, 0.555, 0.8438, 0.5625, 0.8125, 0.5625, 0.8438, 0.555, 0.8601, 0.555, 0.875, 0.5625, 0.8438, 0.5625, 0.7962, 0.5075, 0.7962, 0.555, 0.7812, 0.5625, 0.7812, 0.5, 0.7962, 0.555, 0.8125, 0.555, 0.8125, 0.5625, 0.7812, 0.5625, 0.7962, 0.695, 0.7962, 0.7425, 0.7812, 0.75, 0.7812, 0.6875, 0.8125, 0.695, 0.7962, 0.695, 0.7812, 0.6875, 0.8125, 0.6875, 0.7038, 0.555, 0.7038, 0.5075, 0.7188, 0.5, 0.7188, 0.5625, 0.6875, 0.555, 0.7038, 0.555, 0.7188, 0.5625, 0.6875, 0.5625, 0.6399, 0.555, 0.6562, 0.555, 0.6562, 0.5625, 0.625, 0.5625, 0.6562, 0.555, 0.6875, 0.555, 0.6875, 0.5625, 0.6562, 0.5625, 0.6562, 0.695, 0.6399, 0.695, 0.625, 0.6875, 0.6562, 0.6875, 0.6875, 0.695, 0.6562, 0.695, 0.6562, 0.6875, 0.6875, 0.6875, 0.7038, 0.7425, 0.7038, 0.695, 0.7188, 0.6875, 0.7188, 0.75, 0.7038, 0.695, 0.6875, 0.695, 0.6875, 0.6875, 0.7188, 0.6875, 0.8438, 0.695, 0.8125, 0.695, 0.8125, 0.6875, 0.8438, 0.6875, 0.8601, 0.695, 0.8438, 0.695, 0.8438, 0.6875, 0.875, 0.6875, 0.6562, 0.695, 0.6875, 0.695, 0.7038, 0.695, 0.7038, 0.7425, 0.6875, 0.7425, 0.6562, 0.7425, 0.6399, 0.7425, 0.6399, 0.695, 0.6875, 0.5075, 0.7038, 0.5075, 0.7038, 0.555, 0.6875, 0.555, 0.6562, 0.555, 0.6399, 0.555, 0.6399, 0.5075, 0.6562, 0.5075, 0.8125, 0.5075, 0.8438, 0.5075, 0.8601, 0.5075, 0.8601, 0.555, 0.8438, 0.555, 0.8125, 0.555, 0.7962, 0.555, 0.7962, 0.5075, 0.6875, 0.7425, 0.6562, 0.7425, 0.6562, 0.7425, 0.6875, 0.7425, 0.7962, 0.7425, 0.7962, 0.695, 0.7962, 0.695, 0.7962, 0.7425, 0.8125, 0.5075, 0.8438, 0.5075, 0.8438, 0.5075, 0.8125, 0.5075, 0.7962, 0.695, 0.8125, 0.695, 0.8125, 0.695, 0.7962, 0.695, 0.6562, 0.5075, 0.6875, 0.5075, 0.6875, 0.5075, 0.6562, 0.5075, 0.7038, 0.5075, 0.7038, 0.555, 0.7038, 0.555, 0.7038, 0.5075, 0.8438, 0.7425, 0.8125, 0.7425, 0.8125, 0.7425, 0.8438, 0.7425, 0.7038, 0.555, 0.6875, 0.555, 0.6875, 0.555, 0.7038, 0.555, 0.7038, 0.7425, 0.6875, 0.7425, 0.6875, 0.7425, 0.7038, 0.7425, 0.6562, 0.555, 0.6399, 0.555, 0.6399, 0.555, 0.6562, 0.555, 0.7962, 0.5075, 0.8125, 0.5075, 0.8125, 0.5075, 0.7962, 0.5075, 0.6875, 0.555, 0.6562, 0.555, 0.6562, 0.555, 0.6875, 0.555, 0.8601, 0.695, 0.8601, 0.7425, 0.8601, 0.7425, 0.8601, 0.695, 0.6399, 0.695, 0.6562, 0.695, 0.6562, 0.695, 0.6399, 0.695, 0.6399, 0.555, 0.6399, 0.5075, 0.6399, 0.5075, 0.6399, 0.555, 0.8601, 0.5075, 0.8601, 0.555, 0.8601, 0.555, 0.8601, 0.5075, 0.6562, 0.695, 0.6875, 0.695, 0.6875, 0.695, 0.6562, 0.695, 0.6562, 0.7425, 0.6399, 0.7425, 0.6399, 0.7425, 0.6562, 0.7425, 0.6399, 0.5075, 0.6562, 0.5075, 0.6562, 0.5075, 0.6399, 0.5075, 0.7038, 0.695, 0.7038, 0.7425, 0.7038, 0.7425, 0.7038, 0.695, 0.75, 0.5, 0.75, 0.5, 0.75, 0.5, 0.75, 0.5, 0.75, 0.5, 0.75, 0.5, 0.75, 0.5, 0.75, 0.5, 0.75, 0.5, 0.75, 0.5, 0.75, 0.5, 0.75, 0.5, 0.75, 0.5, 0.75, 0.5, 0.75, 0.5, 0.75, 0.5, 0.75, 0.5, 0.75, 0.5, 0.75, 0.5, 0.75, 0.5, 0.75, 0.5, 0.75, 0.5, 0.75, 0.5, 0.75, 0.5, 0.75, 0.5, 0.75, 0.5, 0.75, 0.5, 0.75, 0.5, 0.75, 0.5, 0.75, 0.5, 0.75, 0.5, 0.75, 0.5, 0.75, 0.75, 0.75, 0.75, 0.75, 0.75, 0.75, 0.75, 0.75, 0.75, 0.75, 0.75, 0.75, 0.75, 0.75, 0.75, 0.75, 0.75, 0.75, 0.75, 0.75, 0.75, 0.75, 0.75, 0.75, 0.75, 0.75, 0.75, 0.75, 0.75, 0.75, 0.75, 0.75, 0.75, 0.75, 0.75, 0.75, 0.75, 0.75, 0.75, 0.75, 0.75, 0.75, 0.75, 0.75, 0.75, 0.75, 0.75, 0.75, 0.75, 0.75, 0.75, 0.75, 0.75, 0.75, 0.75, 0.75, 0.75, 0.75, 0.75, 0.75, 0.75, 0.75, 0.75, 0.75, 0.5625, 0.75, 0.5625, 0.75, 0.5625, 0.75, 0.5625, 0.75, 0.625, 0.75, 0.6875, 0.75, 0.6875, 0.75, 0.6875, 0.75, 0.6875, 0.75, 0.6875, 0.75, 0.625, 0.75, 0.5625])
me_cube_001.materials.append(None)
me_cube_001.use_remesh_fix_poles = True
me_cube_001.use_remesh_preserve_attributes = False
me_cube_001.use_mirror_vertex_groups = False
me_cube_001.update()

# ---- objects
ob_light = bpy.data.objects.new('Light', light_light)
ob_camera = bpy.data.objects.new('Camera', cam_camera)
ob_cube = bpy.data.objects.new('Cube', me_cube_001)

# ---- transforms, parenting, visibility, modifiers, constraints
ob_light.location = (2.391, -19.68, 19.85)
ob_light.rotation_euler = (0.6503, 0.05522, 1.866)
ob_light.lock_rotations_4d = False
ob_light.empty_display_type = 'ARROWS'
ob_light.color = (0.0, 0.0, 0.0, 0.0)
ob_light.lineart.crease_threshold = 0.0
ob_camera.location = (23.89, -46.39, 1.758)
ob_camera.rotation_euler = (1.662, -2.162e-05, 0.493)
ob_camera.lock_rotations_4d = False
ob_camera.empty_display_type = 'ARROWS'
ob_camera.color = (0.0, 0.0, 0.0, 0.0)
ob_camera.display_type = 'WIRE'
ob_camera.lineart.crease_threshold = 0.0
ob_cube.location = (2.089e-08, 0.0, 3.054)
ob_cube.lineart.crease_threshold = 0.0

# ---- collection membership
col_collection.objects.link(ob_light)
col_collection.objects.link(ob_camera)
col_collection.objects.link(ob_cube)

# ---- scene / render settings (as saved in the file)
scene.camera = ob_camera
scene.frame_start = 1; scene.frame_end = 250; scene.frame_set(1)
scene.render.engine = 'BLENDER_EEVEE_NEXT'
scene.cycles.use_denoising = False
scene.cycles.samples = 128
scene.cycles.sampling_pattern = 'TABULATED_SOBOL'
scene.cycles.use_adaptive_sampling = False
scene.cycles.use_light_tree = False
scene.view_settings.view_transform = 'Filmic'
bpy.context.view_layer.update()
